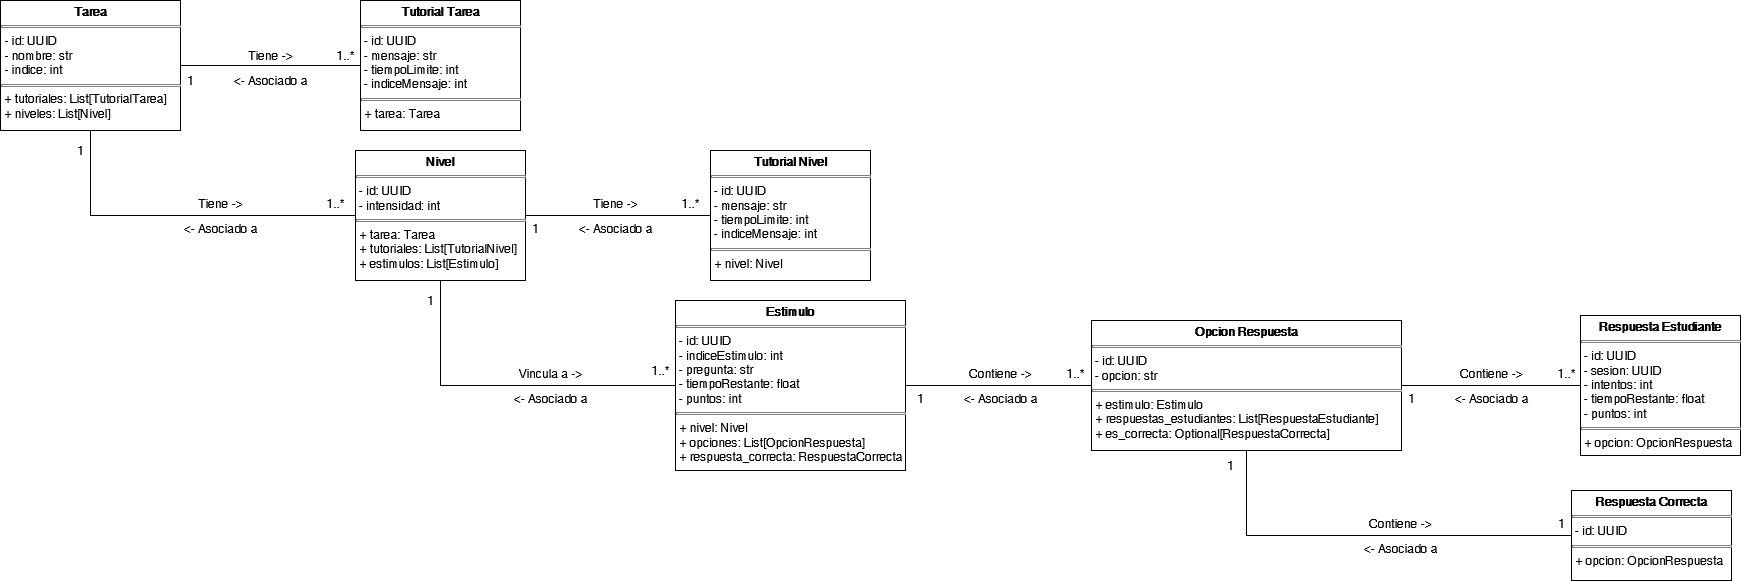

The diagram above was exported from draw.io. Its source (the exported page's mxGraphModel, read from the mxfile embedded in the PNG):
<mxGraphModel dx="1426" dy="759" grid="1" gridSize="10" guides="1" tooltips="1" connect="1" arrows="1" fold="1" page="1" pageScale="1" pageWidth="850" pageHeight="1100" math="0" shadow="0">
  <root>
    <mxCell id="0" />
    <mxCell id="1" parent="0" />
    <mxCell id="FBYY1qxIoAVfzKrEiEO3-18" style="edgeStyle=orthogonalEdgeStyle;rounded=0;orthogonalLoop=1;jettySize=auto;html=1;exitX=1;exitY=0.5;exitDx=0;exitDy=0;entryX=0;entryY=0.5;entryDx=0;entryDy=0;endArrow=none;endFill=0;" edge="1" parent="1" source="FBYY1qxIoAVfzKrEiEO3-5" target="FBYY1qxIoAVfzKrEiEO3-7">
      <mxGeometry relative="1" as="geometry" />
    </mxCell>
    <mxCell id="FBYY1qxIoAVfzKrEiEO3-24" style="edgeStyle=orthogonalEdgeStyle;rounded=0;orthogonalLoop=1;jettySize=auto;html=1;exitX=0.5;exitY=1;exitDx=0;exitDy=0;entryX=0;entryY=0.5;entryDx=0;entryDy=0;endArrow=none;endFill=0;" edge="1" parent="1" source="FBYY1qxIoAVfzKrEiEO3-5" target="FBYY1qxIoAVfzKrEiEO3-8">
      <mxGeometry relative="1" as="geometry" />
    </mxCell>
    <mxCell id="FBYY1qxIoAVfzKrEiEO3-5" value="&lt;p style=&quot;margin:0px;margin-top:4px;text-align:center;&quot;&gt;&lt;b&gt;Tarea&lt;/b&gt;&lt;/p&gt;&lt;hr size=&quot;1&quot; style=&quot;border-style:solid;&quot;&gt;&lt;p style=&quot;margin:0px;margin-left:4px;&quot;&gt;- id: UUID&lt;/p&gt;&lt;p style=&quot;margin:0px;margin-left:4px;&quot;&gt;- nombre: str&lt;/p&gt;&lt;p style=&quot;margin:0px;margin-left:4px;&quot;&gt;- indice: int&lt;/p&gt;&lt;hr size=&quot;1&quot; style=&quot;border-style:solid;&quot;&gt;&lt;p style=&quot;margin:0px;margin-left:4px;&quot;&gt;+ tutoriales: List[TutorialTarea]&lt;br&gt;+ niveles: List[Nivel]&lt;/p&gt;" style="verticalAlign=top;align=left;overflow=fill;html=1;whiteSpace=wrap;" vertex="1" parent="1">
      <mxGeometry x="90" y="180" width="180" height="130" as="geometry" />
    </mxCell>
    <mxCell id="FBYY1qxIoAVfzKrEiEO3-7" value="&lt;p style=&quot;margin:0px;margin-top:4px;text-align:center;&quot;&gt;&lt;b&gt;Tutorial Tarea&lt;/b&gt;&lt;/p&gt;&lt;hr size=&quot;1&quot; style=&quot;border-style:solid;&quot;&gt;&amp;nbsp;- id: UUID&lt;br&gt;&amp;nbsp;- mensaje: str&lt;br&gt;&amp;nbsp;- tiempoLimite: int&lt;br&gt;&amp;nbsp;- indiceMensaje: int&lt;hr size=&quot;1&quot; style=&quot;border-style:solid;&quot;&gt;&lt;p style=&quot;margin:0px;margin-left:4px;&quot;&gt;+ tarea: Tarea&lt;/p&gt;" style="verticalAlign=top;align=left;overflow=fill;html=1;whiteSpace=wrap;" vertex="1" parent="1">
      <mxGeometry x="450" y="180" width="160" height="130" as="geometry" />
    </mxCell>
    <mxCell id="FBYY1qxIoAVfzKrEiEO3-29" style="edgeStyle=orthogonalEdgeStyle;rounded=0;orthogonalLoop=1;jettySize=auto;html=1;exitX=1;exitY=0.5;exitDx=0;exitDy=0;entryX=0;entryY=0.5;entryDx=0;entryDy=0;endArrow=none;endFill=0;" edge="1" parent="1" source="FBYY1qxIoAVfzKrEiEO3-8" target="FBYY1qxIoAVfzKrEiEO3-10">
      <mxGeometry relative="1" as="geometry" />
    </mxCell>
    <mxCell id="FBYY1qxIoAVfzKrEiEO3-34" style="edgeStyle=orthogonalEdgeStyle;rounded=0;orthogonalLoop=1;jettySize=auto;html=1;exitX=0.5;exitY=1;exitDx=0;exitDy=0;entryX=0;entryY=0.5;entryDx=0;entryDy=0;endArrow=none;endFill=0;" edge="1" parent="1" source="FBYY1qxIoAVfzKrEiEO3-8" target="FBYY1qxIoAVfzKrEiEO3-11">
      <mxGeometry relative="1" as="geometry" />
    </mxCell>
    <mxCell id="FBYY1qxIoAVfzKrEiEO3-8" value="&lt;p style=&quot;margin:0px;margin-top:4px;text-align:center;&quot;&gt;&lt;b&gt;Nivel&lt;/b&gt;&lt;/p&gt;&lt;hr size=&quot;1&quot; style=&quot;border-style:solid;&quot;&gt;&amp;nbsp;- id: UUID&lt;br&gt;&amp;nbsp;- intensidad: int&lt;hr size=&quot;1&quot; style=&quot;border-style:solid;&quot;&gt;&lt;p style=&quot;margin:0px;margin-left:4px;&quot;&gt;+ tarea: Tarea&lt;br&gt;+ tutoriales: List[TutorialNivel]&lt;/p&gt;&lt;p style=&quot;margin:0px;margin-left:4px;&quot;&gt;+ estimulos: List[Estimulo]&lt;/p&gt;" style="verticalAlign=top;align=left;overflow=fill;html=1;whiteSpace=wrap;" vertex="1" parent="1">
      <mxGeometry x="445" y="330" width="170" height="130" as="geometry" />
    </mxCell>
    <mxCell id="FBYY1qxIoAVfzKrEiEO3-10" value="&lt;p style=&quot;margin:0px;margin-top:4px;text-align:center;&quot;&gt;&lt;b&gt;Tutorial Nivel&lt;/b&gt;&lt;/p&gt;&lt;hr size=&quot;1&quot; style=&quot;border-style:solid;&quot;&gt;&amp;nbsp;- id: UUID&lt;br&gt;&amp;nbsp;- mensaje: str&lt;br&gt;&amp;nbsp;- tiempoLimite: int&lt;br&gt;&amp;nbsp;- indiceMensaje: int&lt;hr size=&quot;1&quot; style=&quot;border-style:solid;&quot;&gt;&lt;p style=&quot;margin:0px;margin-left:4px;&quot;&gt;+ nivel: Nivel&lt;/p&gt;" style="verticalAlign=top;align=left;overflow=fill;html=1;whiteSpace=wrap;" vertex="1" parent="1">
      <mxGeometry x="800" y="330" width="160" height="130" as="geometry" />
    </mxCell>
    <mxCell id="FBYY1qxIoAVfzKrEiEO3-40" style="edgeStyle=orthogonalEdgeStyle;rounded=0;orthogonalLoop=1;jettySize=auto;html=1;exitX=1;exitY=0.5;exitDx=0;exitDy=0;entryX=0;entryY=0.5;entryDx=0;entryDy=0;endArrow=none;endFill=0;" edge="1" parent="1" source="FBYY1qxIoAVfzKrEiEO3-11" target="FBYY1qxIoAVfzKrEiEO3-12">
      <mxGeometry relative="1" as="geometry" />
    </mxCell>
    <mxCell id="FBYY1qxIoAVfzKrEiEO3-11" value="&lt;p style=&quot;margin:0px;margin-top:4px;text-align:center;&quot;&gt;&lt;b&gt;Estimulo&lt;/b&gt;&lt;/p&gt;&lt;hr size=&quot;1&quot; style=&quot;border-style:solid;&quot;&gt;&amp;nbsp;- id: UUID&lt;br&gt;&amp;nbsp;- indiceEstimulo: int&lt;br&gt;&amp;nbsp;- pregunta: str&lt;br&gt;&amp;nbsp;- tiempoRestante: float&lt;br&gt;&amp;nbsp;- puntos: int&lt;hr size=&quot;1&quot; style=&quot;border-style:solid;&quot;&gt;&lt;p style=&quot;margin:0px;margin-left:4px;&quot;&gt;+ nivel: Nivel&lt;br&gt;+ opciones: List[OpcionRespuesta]&lt;br&gt;+ respuesta_correcta: RespuestaCorrecta&lt;br&gt;&lt;br&gt;&lt;/p&gt;" style="verticalAlign=top;align=left;overflow=fill;html=1;whiteSpace=wrap;" vertex="1" parent="1">
      <mxGeometry x="765" y="480" width="230" height="170" as="geometry" />
    </mxCell>
    <mxCell id="FBYY1qxIoAVfzKrEiEO3-41" style="edgeStyle=orthogonalEdgeStyle;rounded=0;orthogonalLoop=1;jettySize=auto;html=1;exitX=1;exitY=0.5;exitDx=0;exitDy=0;entryX=0;entryY=0.5;entryDx=0;entryDy=0;endArrow=none;endFill=0;" edge="1" parent="1" source="FBYY1qxIoAVfzKrEiEO3-12" target="FBYY1qxIoAVfzKrEiEO3-14">
      <mxGeometry relative="1" as="geometry" />
    </mxCell>
    <mxCell id="FBYY1qxIoAVfzKrEiEO3-47" style="edgeStyle=orthogonalEdgeStyle;rounded=0;orthogonalLoop=1;jettySize=auto;html=1;exitX=0.5;exitY=1;exitDx=0;exitDy=0;entryX=0;entryY=0.5;entryDx=0;entryDy=0;endArrow=none;endFill=0;" edge="1" parent="1" source="FBYY1qxIoAVfzKrEiEO3-12" target="FBYY1qxIoAVfzKrEiEO3-13">
      <mxGeometry relative="1" as="geometry" />
    </mxCell>
    <mxCell id="FBYY1qxIoAVfzKrEiEO3-12" value="&lt;p style=&quot;margin:0px;margin-top:4px;text-align:center;&quot;&gt;&lt;b&gt;Opcion Respuesta&lt;/b&gt;&lt;/p&gt;&lt;hr size=&quot;1&quot; style=&quot;border-style:solid;&quot;&gt;&amp;nbsp;- id: UUID&lt;br&gt;&amp;nbsp;- opcion: str&lt;hr size=&quot;1&quot; style=&quot;border-style:solid;&quot;&gt;&lt;p style=&quot;margin:0px;margin-left:4px;&quot;&gt;+ estimulo: Estimulo&lt;br&gt;+ respuestas_estudiantes: List[RespuestaEstudiante]&lt;br&gt;+ es_correcta: Optional[RespuestaCorrecta]&lt;/p&gt;" style="verticalAlign=top;align=left;overflow=fill;html=1;whiteSpace=wrap;" vertex="1" parent="1">
      <mxGeometry x="1181" y="500" width="310" height="130" as="geometry" />
    </mxCell>
    <mxCell id="FBYY1qxIoAVfzKrEiEO3-13" value="&lt;p style=&quot;margin:0px;margin-top:4px;text-align:center;&quot;&gt;&lt;b&gt;Respuesta Correcta&lt;/b&gt;&lt;/p&gt;&lt;hr size=&quot;1&quot; style=&quot;border-style:solid;&quot;&gt;&amp;nbsp;- id: UUID&lt;hr size=&quot;1&quot; style=&quot;border-style:solid;&quot;&gt;&lt;p style=&quot;margin:0px;margin-left:4px;&quot;&gt;+ opcion: OpcionRespuesta&lt;/p&gt;" style="verticalAlign=top;align=left;overflow=fill;html=1;whiteSpace=wrap;" vertex="1" parent="1">
      <mxGeometry x="1661" y="670" width="160" height="90" as="geometry" />
    </mxCell>
    <mxCell id="FBYY1qxIoAVfzKrEiEO3-14" value="&lt;p style=&quot;margin:0px;margin-top:4px;text-align:center;&quot;&gt;&lt;b&gt;Respuesta Estudiante&lt;/b&gt;&lt;/p&gt;&lt;hr size=&quot;1&quot; style=&quot;border-style:solid;&quot;&gt;&amp;nbsp;- id: UUID&lt;br&gt;&amp;nbsp;- sesion: UUID&lt;br&gt;&amp;nbsp;- intentos: int&lt;br&gt;&amp;nbsp;- tiempoRestante: float&lt;br&gt;&amp;nbsp;- puntos: int&lt;hr size=&quot;1&quot; style=&quot;border-style:solid;&quot;&gt;&lt;p style=&quot;margin:0px;margin-left:4px;&quot;&gt;+ opcion: OpcionRespuesta&lt;/p&gt;" style="verticalAlign=top;align=left;overflow=fill;html=1;whiteSpace=wrap;" vertex="1" parent="1">
      <mxGeometry x="1670" y="495" width="160" height="140" as="geometry" />
    </mxCell>
    <mxCell id="FBYY1qxIoAVfzKrEiEO3-19" value="&amp;lt;- Asociado a" style="text;html=1;align=center;verticalAlign=middle;whiteSpace=wrap;rounded=0;" vertex="1" parent="1">
      <mxGeometry x="320" y="250" width="80" height="20" as="geometry" />
    </mxCell>
    <mxCell id="FBYY1qxIoAVfzKrEiEO3-20" value="1" style="text;html=1;align=center;verticalAlign=middle;whiteSpace=wrap;rounded=0;" vertex="1" parent="1">
      <mxGeometry x="270" y="250" width="20" height="20" as="geometry" />
    </mxCell>
    <mxCell id="FBYY1qxIoAVfzKrEiEO3-22" value="1..*" style="text;html=1;align=center;verticalAlign=middle;whiteSpace=wrap;rounded=0;" vertex="1" parent="1">
      <mxGeometry x="425" y="225" width="20" height="20" as="geometry" />
    </mxCell>
    <mxCell id="FBYY1qxIoAVfzKrEiEO3-23" value="Tiene -&amp;gt;" style="text;html=1;align=center;verticalAlign=middle;whiteSpace=wrap;rounded=0;" vertex="1" parent="1">
      <mxGeometry x="320" y="225" width="80" height="20" as="geometry" />
    </mxCell>
    <mxCell id="FBYY1qxIoAVfzKrEiEO3-25" value="&amp;lt;- Asociado a" style="text;html=1;align=center;verticalAlign=middle;whiteSpace=wrap;rounded=0;" vertex="1" parent="1">
      <mxGeometry x="270" y="397.5" width="80" height="20" as="geometry" />
    </mxCell>
    <mxCell id="FBYY1qxIoAVfzKrEiEO3-26" value="Tiene -&amp;gt;" style="text;html=1;align=center;verticalAlign=middle;whiteSpace=wrap;rounded=0;" vertex="1" parent="1">
      <mxGeometry x="270" y="372.5" width="80" height="20" as="geometry" />
    </mxCell>
    <mxCell id="FBYY1qxIoAVfzKrEiEO3-27" value="1..*" style="text;html=1;align=center;verticalAlign=middle;whiteSpace=wrap;rounded=0;" vertex="1" parent="1">
      <mxGeometry x="415" y="372.5" width="20" height="20" as="geometry" />
    </mxCell>
    <mxCell id="FBYY1qxIoAVfzKrEiEO3-28" value="1" style="text;html=1;align=center;verticalAlign=middle;whiteSpace=wrap;rounded=0;" vertex="1" parent="1">
      <mxGeometry x="160" y="320" width="20" height="20" as="geometry" />
    </mxCell>
    <mxCell id="FBYY1qxIoAVfzKrEiEO3-30" value="&amp;lt;- Asociado a" style="text;html=1;align=center;verticalAlign=middle;whiteSpace=wrap;rounded=0;" vertex="1" parent="1">
      <mxGeometry x="665" y="397.5" width="80" height="20" as="geometry" />
    </mxCell>
    <mxCell id="FBYY1qxIoAVfzKrEiEO3-31" value="1" style="text;html=1;align=center;verticalAlign=middle;whiteSpace=wrap;rounded=0;" vertex="1" parent="1">
      <mxGeometry x="615" y="397.5" width="20" height="20" as="geometry" />
    </mxCell>
    <mxCell id="FBYY1qxIoAVfzKrEiEO3-32" value="1..*" style="text;html=1;align=center;verticalAlign=middle;whiteSpace=wrap;rounded=0;" vertex="1" parent="1">
      <mxGeometry x="770" y="372.5" width="20" height="20" as="geometry" />
    </mxCell>
    <mxCell id="FBYY1qxIoAVfzKrEiEO3-33" value="Tiene -&amp;gt;" style="text;html=1;align=center;verticalAlign=middle;whiteSpace=wrap;rounded=0;" vertex="1" parent="1">
      <mxGeometry x="665" y="372.5" width="80" height="20" as="geometry" />
    </mxCell>
    <mxCell id="FBYY1qxIoAVfzKrEiEO3-35" value="1" style="text;html=1;align=center;verticalAlign=middle;whiteSpace=wrap;rounded=0;" vertex="1" parent="1">
      <mxGeometry x="510" y="470" width="20" height="20" as="geometry" />
    </mxCell>
    <mxCell id="FBYY1qxIoAVfzKrEiEO3-36" value="1..*" style="text;html=1;align=center;verticalAlign=middle;whiteSpace=wrap;rounded=0;" vertex="1" parent="1">
      <mxGeometry x="740" y="540" width="20" height="20" as="geometry" />
    </mxCell>
    <mxCell id="FBYY1qxIoAVfzKrEiEO3-38" value="&amp;lt;- Asociado a" style="text;html=1;align=center;verticalAlign=middle;whiteSpace=wrap;rounded=0;" vertex="1" parent="1">
      <mxGeometry x="600" y="567.5" width="80" height="20" as="geometry" />
    </mxCell>
    <mxCell id="FBYY1qxIoAVfzKrEiEO3-39" value="Vincula a -&amp;gt;" style="text;html=1;align=center;verticalAlign=middle;whiteSpace=wrap;rounded=0;" vertex="1" parent="1">
      <mxGeometry x="600" y="542.5" width="80" height="20" as="geometry" />
    </mxCell>
    <mxCell id="FBYY1qxIoAVfzKrEiEO3-43" value="1" style="text;html=1;align=center;verticalAlign=middle;whiteSpace=wrap;rounded=0;" vertex="1" parent="1">
      <mxGeometry x="1000" y="567.5" width="20" height="20" as="geometry" />
    </mxCell>
    <mxCell id="FBYY1qxIoAVfzKrEiEO3-44" value="1..*" style="text;html=1;align=center;verticalAlign=middle;whiteSpace=wrap;rounded=0;" vertex="1" parent="1">
      <mxGeometry x="1155" y="542.5" width="20" height="20" as="geometry" />
    </mxCell>
    <mxCell id="FBYY1qxIoAVfzKrEiEO3-45" value="&amp;lt;- Asociado a" style="text;html=1;align=center;verticalAlign=middle;whiteSpace=wrap;rounded=0;" vertex="1" parent="1">
      <mxGeometry x="1050" y="567.5" width="80" height="20" as="geometry" />
    </mxCell>
    <mxCell id="FBYY1qxIoAVfzKrEiEO3-46" value="Contiene -&amp;gt;" style="text;html=1;align=center;verticalAlign=middle;whiteSpace=wrap;rounded=0;" vertex="1" parent="1">
      <mxGeometry x="1050" y="542.5" width="80" height="20" as="geometry" />
    </mxCell>
    <mxCell id="FBYY1qxIoAVfzKrEiEO3-48" value="&amp;lt;- Asociado a" style="text;html=1;align=center;verticalAlign=middle;whiteSpace=wrap;rounded=0;" vertex="1" parent="1">
      <mxGeometry x="1450" y="717.5" width="80" height="20" as="geometry" />
    </mxCell>
    <mxCell id="FBYY1qxIoAVfzKrEiEO3-49" value="Contiene -&amp;gt;" style="text;html=1;align=center;verticalAlign=middle;whiteSpace=wrap;rounded=0;" vertex="1" parent="1">
      <mxGeometry x="1450" y="692.5" width="80" height="20" as="geometry" />
    </mxCell>
    <mxCell id="FBYY1qxIoAVfzKrEiEO3-50" value="1" style="text;html=1;align=center;verticalAlign=middle;whiteSpace=wrap;rounded=0;" vertex="1" parent="1">
      <mxGeometry x="1310" y="635" width="20" height="20" as="geometry" />
    </mxCell>
    <mxCell id="FBYY1qxIoAVfzKrEiEO3-51" value="1" style="text;html=1;align=center;verticalAlign=middle;whiteSpace=wrap;rounded=0;" vertex="1" parent="1">
      <mxGeometry x="1641" y="692.5" width="20" height="20" as="geometry" />
    </mxCell>
    <mxCell id="FBYY1qxIoAVfzKrEiEO3-52" value="1" style="text;html=1;align=center;verticalAlign=middle;whiteSpace=wrap;rounded=0;" vertex="1" parent="1">
      <mxGeometry x="1491" y="567.5" width="20" height="20" as="geometry" />
    </mxCell>
    <mxCell id="FBYY1qxIoAVfzKrEiEO3-53" value="1..*" style="text;html=1;align=center;verticalAlign=middle;whiteSpace=wrap;rounded=0;" vertex="1" parent="1">
      <mxGeometry x="1646" y="542.5" width="20" height="20" as="geometry" />
    </mxCell>
    <mxCell id="FBYY1qxIoAVfzKrEiEO3-54" value="&amp;lt;- Asociado a" style="text;html=1;align=center;verticalAlign=middle;whiteSpace=wrap;rounded=0;" vertex="1" parent="1">
      <mxGeometry x="1541" y="567.5" width="80" height="20" as="geometry" />
    </mxCell>
    <mxCell id="FBYY1qxIoAVfzKrEiEO3-55" value="Contiene -&amp;gt;" style="text;html=1;align=center;verticalAlign=middle;whiteSpace=wrap;rounded=0;" vertex="1" parent="1">
      <mxGeometry x="1541" y="542.5" width="80" height="20" as="geometry" />
    </mxCell>
  </root>
</mxGraphModel>